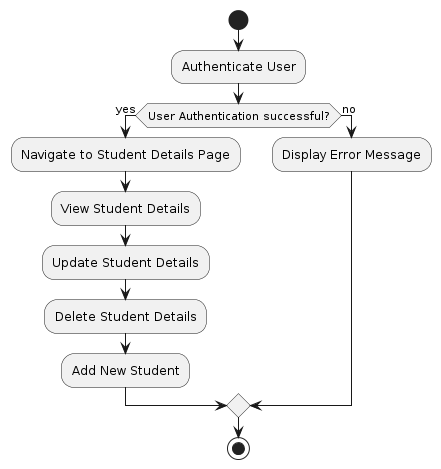

The diagram above was rendered by PlantUML. Its source (embedded in the PNG):
@startuml
|Authenticated User|
start
:Authenticate User;
if (User Authentication successful?) then (yes)
  :Navigate to Student Details Page;
  :View Student Details;
  :Update Student Details;
  :Delete Student Details;
  :Add New Student;
else (no)
  :Display Error Message;
endif
stop
@enduml